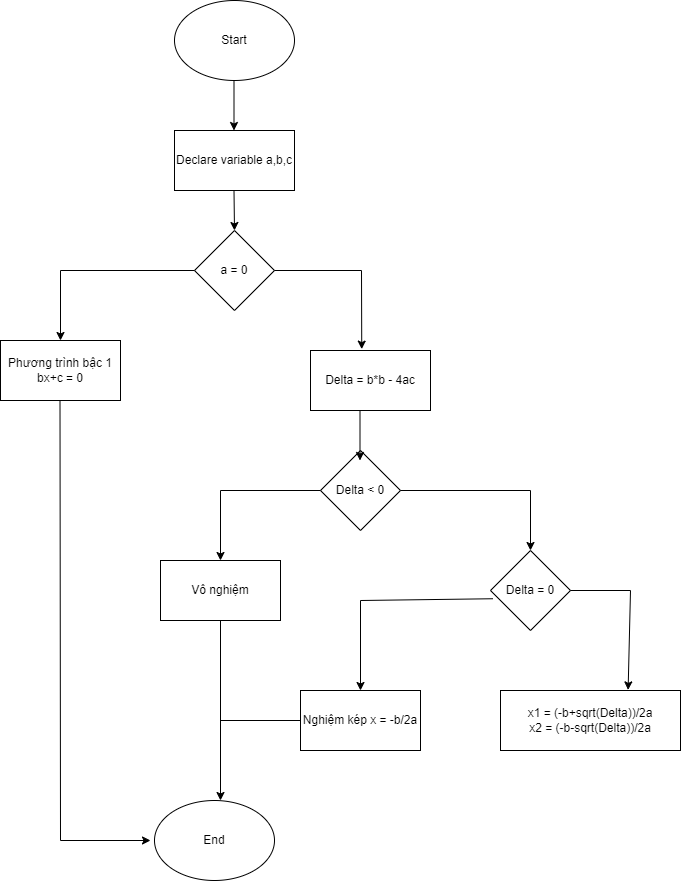

The diagram above was exported from draw.io. Its source (the exported page's mxGraphModel, read from the mxfile embedded in the PNG):
<mxGraphModel dx="1050" dy="621" grid="1" gridSize="10" guides="1" tooltips="1" connect="1" arrows="1" fold="1" page="1" pageScale="1" pageWidth="827" pageHeight="1169" math="0" shadow="0">
  <root>
    <mxCell id="0" />
    <mxCell id="1" parent="0" />
    <mxCell id="8YLk6Y609KKv_byv0yrs-1" value="Start" style="ellipse;whiteSpace=wrap;html=1;" parent="1" vertex="1">
      <mxGeometry x="294" y="40" width="120" height="80" as="geometry" />
    </mxCell>
    <mxCell id="8YLk6Y609KKv_byv0yrs-2" value="Declare variable a,b,c" style="rounded=0;whiteSpace=wrap;html=1;" parent="1" vertex="1">
      <mxGeometry x="294" y="170" width="120" height="60" as="geometry" />
    </mxCell>
    <mxCell id="8YLk6Y609KKv_byv0yrs-3" value="a = 0" style="rhombus;whiteSpace=wrap;html=1;" parent="1" vertex="1">
      <mxGeometry x="314" y="270" width="80" height="80" as="geometry" />
    </mxCell>
    <mxCell id="8YLk6Y609KKv_byv0yrs-4" value="Phương trình bậc 1 bx+c = 0" style="rounded=0;whiteSpace=wrap;html=1;" parent="1" vertex="1">
      <mxGeometry x="120" y="380" width="120" height="60" as="geometry" />
    </mxCell>
    <mxCell id="8YLk6Y609KKv_byv0yrs-5" value="Delta = b*b - 4ac" style="rounded=0;whiteSpace=wrap;html=1;" parent="1" vertex="1">
      <mxGeometry x="430" y="390" width="120" height="60" as="geometry" />
    </mxCell>
    <mxCell id="8YLk6Y609KKv_byv0yrs-6" value="" style="endArrow=classic;html=1;rounded=0;entryX=0.427;entryY=-0.023;entryDx=0;entryDy=0;entryPerimeter=0;" parent="1" target="8YLk6Y609KKv_byv0yrs-5" edge="1">
      <mxGeometry width="50" height="50" relative="1" as="geometry">
        <mxPoint x="394" y="310" as="sourcePoint" />
        <mxPoint x="444" y="260" as="targetPoint" />
        <Array as="points">
          <mxPoint x="481" y="310" />
        </Array>
      </mxGeometry>
    </mxCell>
    <mxCell id="8YLk6Y609KKv_byv0yrs-7" value="" style="endArrow=classic;html=1;rounded=0;exitX=0;exitY=0.5;exitDx=0;exitDy=0;entryX=0.5;entryY=0;entryDx=0;entryDy=0;" parent="1" source="8YLk6Y609KKv_byv0yrs-3" target="8YLk6Y609KKv_byv0yrs-4" edge="1">
      <mxGeometry width="50" height="50" relative="1" as="geometry">
        <mxPoint x="270" y="335" as="sourcePoint" />
        <mxPoint x="200" y="320" as="targetPoint" />
        <Array as="points">
          <mxPoint x="180" y="310" />
        </Array>
      </mxGeometry>
    </mxCell>
    <mxCell id="8YLk6Y609KKv_byv0yrs-8" value="Delta &amp;lt; 0" style="rhombus;whiteSpace=wrap;html=1;" parent="1" vertex="1">
      <mxGeometry x="440" y="490" width="80" height="80" as="geometry" />
    </mxCell>
    <mxCell id="8YLk6Y609KKv_byv0yrs-9" value="Vô nghiệm" style="rounded=0;whiteSpace=wrap;html=1;" parent="1" vertex="1">
      <mxGeometry x="280" y="600" width="120" height="60" as="geometry" />
    </mxCell>
    <mxCell id="8YLk6Y609KKv_byv0yrs-10" value="Delta = 0" style="rhombus;whiteSpace=wrap;html=1;" parent="1" vertex="1">
      <mxGeometry x="610" y="590" width="80" height="80" as="geometry" />
    </mxCell>
    <mxCell id="8YLk6Y609KKv_byv0yrs-11" value="Nghiệm kép x = -b/2a" style="rounded=0;whiteSpace=wrap;html=1;" parent="1" vertex="1">
      <mxGeometry x="420" y="730" width="120" height="60" as="geometry" />
    </mxCell>
    <mxCell id="8YLk6Y609KKv_byv0yrs-12" value="x1 = (-b+sqrt(Delta))/2a&lt;br&gt;x2 = (-b-sqrt(Delta))/2a" style="rounded=0;whiteSpace=wrap;html=1;" parent="1" vertex="1">
      <mxGeometry x="620" y="730" width="180" height="60" as="geometry" />
    </mxCell>
    <mxCell id="8YLk6Y609KKv_byv0yrs-13" value="" style="endArrow=classic;html=1;rounded=0;" parent="1" edge="1">
      <mxGeometry width="50" height="50" relative="1" as="geometry">
        <mxPoint x="479.5" y="450" as="sourcePoint" />
        <mxPoint x="479.5" y="500" as="targetPoint" />
      </mxGeometry>
    </mxCell>
    <mxCell id="8YLk6Y609KKv_byv0yrs-14" value="" style="endArrow=classic;html=1;rounded=0;exitX=0;exitY=0.5;exitDx=0;exitDy=0;entryX=0.5;entryY=0;entryDx=0;entryDy=0;" parent="1" source="8YLk6Y609KKv_byv0yrs-8" target="8YLk6Y609KKv_byv0yrs-9" edge="1">
      <mxGeometry width="50" height="50" relative="1" as="geometry">
        <mxPoint x="350" y="550" as="sourcePoint" />
        <mxPoint x="400" y="500" as="targetPoint" />
        <Array as="points">
          <mxPoint x="340" y="530" />
        </Array>
      </mxGeometry>
    </mxCell>
    <mxCell id="8YLk6Y609KKv_byv0yrs-15" value="" style="endArrow=classic;html=1;rounded=0;entryX=0.5;entryY=0;entryDx=0;entryDy=0;" parent="1" target="8YLk6Y609KKv_byv0yrs-10" edge="1">
      <mxGeometry width="50" height="50" relative="1" as="geometry">
        <mxPoint x="520" y="530" as="sourcePoint" />
        <mxPoint x="570" y="480" as="targetPoint" />
        <Array as="points">
          <mxPoint x="650" y="530" />
        </Array>
      </mxGeometry>
    </mxCell>
    <mxCell id="8YLk6Y609KKv_byv0yrs-16" value="" style="endArrow=classic;html=1;rounded=0;exitX=0.5;exitY=1;exitDx=0;exitDy=0;entryX=0.55;entryY=0;entryDx=0;entryDy=0;entryPerimeter=0;" parent="1" source="8YLk6Y609KKv_byv0yrs-9" target="8YLk6Y609KKv_byv0yrs-17" edge="1">
      <mxGeometry width="50" height="50" relative="1" as="geometry">
        <mxPoint x="294" y="720" as="sourcePoint" />
        <mxPoint x="340" y="810" as="targetPoint" />
      </mxGeometry>
    </mxCell>
    <mxCell id="8YLk6Y609KKv_byv0yrs-17" value="End" style="ellipse;whiteSpace=wrap;html=1;" parent="1" vertex="1">
      <mxGeometry x="274" y="840" width="120" height="80" as="geometry" />
    </mxCell>
    <mxCell id="8YLk6Y609KKv_byv0yrs-20" value="" style="endArrow=none;html=1;rounded=0;entryX=0;entryY=0.5;entryDx=0;entryDy=0;" parent="1" target="8YLk6Y609KKv_byv0yrs-11" edge="1">
      <mxGeometry width="50" height="50" relative="1" as="geometry">
        <mxPoint x="340" y="760" as="sourcePoint" />
        <mxPoint x="390" y="710" as="targetPoint" />
      </mxGeometry>
    </mxCell>
    <mxCell id="8YLk6Y609KKv_byv0yrs-21" value="" style="endArrow=classic;html=1;rounded=0;exitX=0.03;exitY=0.603;exitDx=0;exitDy=0;exitPerimeter=0;entryX=0.5;entryY=0;entryDx=0;entryDy=0;" parent="1" source="8YLk6Y609KKv_byv0yrs-10" target="8YLk6Y609KKv_byv0yrs-11" edge="1">
      <mxGeometry width="50" height="50" relative="1" as="geometry">
        <mxPoint x="530" y="660" as="sourcePoint" />
        <mxPoint x="580" y="610" as="targetPoint" />
        <Array as="points">
          <mxPoint x="480" y="640" />
        </Array>
      </mxGeometry>
    </mxCell>
    <mxCell id="8YLk6Y609KKv_byv0yrs-22" value="" style="endArrow=classic;html=1;rounded=0;entryX=0.709;entryY=-0.01;entryDx=0;entryDy=0;entryPerimeter=0;" parent="1" target="8YLk6Y609KKv_byv0yrs-12" edge="1">
      <mxGeometry width="50" height="50" relative="1" as="geometry">
        <mxPoint x="690" y="630" as="sourcePoint" />
        <mxPoint x="740" y="580" as="targetPoint" />
        <Array as="points">
          <mxPoint x="750" y="630" />
        </Array>
      </mxGeometry>
    </mxCell>
    <mxCell id="8YLk6Y609KKv_byv0yrs-23" value="" style="endArrow=classic;html=1;rounded=0;" parent="1" edge="1">
      <mxGeometry width="50" height="50" relative="1" as="geometry">
        <mxPoint x="179.5" y="440" as="sourcePoint" />
        <mxPoint x="270" y="880" as="targetPoint" />
        <Array as="points">
          <mxPoint x="180" y="880" />
        </Array>
      </mxGeometry>
    </mxCell>
    <mxCell id="8YLk6Y609KKv_byv0yrs-24" value="" style="endArrow=classic;html=1;rounded=0;" parent="1" edge="1">
      <mxGeometry width="50" height="50" relative="1" as="geometry">
        <mxPoint x="353.5" y="120" as="sourcePoint" />
        <mxPoint x="353.5" y="170" as="targetPoint" />
      </mxGeometry>
    </mxCell>
    <mxCell id="8YLk6Y609KKv_byv0yrs-25" value="" style="endArrow=classic;html=1;rounded=0;entryX=0.5;entryY=0;entryDx=0;entryDy=0;" parent="1" target="8YLk6Y609KKv_byv0yrs-3" edge="1">
      <mxGeometry width="50" height="50" relative="1" as="geometry">
        <mxPoint x="353.5" y="230" as="sourcePoint" />
        <mxPoint x="353.5" y="280" as="targetPoint" />
      </mxGeometry>
    </mxCell>
  </root>
</mxGraphModel>